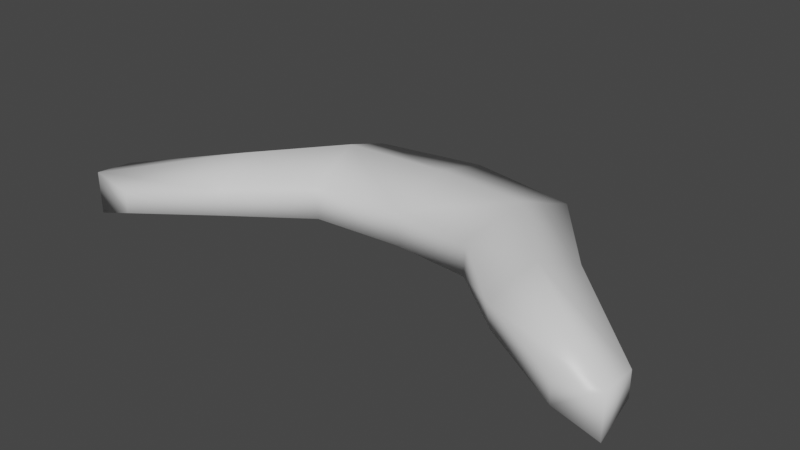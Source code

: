 # Source: Boomerang.blend  (saved by Blender 2.92.15; exported with 4.5.12 LTS)
import bpy
from mathutils import Matrix  # noqa: F401  (used for matrix-valued properties, if any)

bpy.ops.wm.read_factory_settings(use_empty=True)
scene = bpy.context.scene
scene.name = 'Scene'

# ---- collections
col_collection = bpy.data.collections.new('Collection'); scene.collection.children.link(col_collection)

# ---- materials (node trees are filled in below, after node groups)
mat_material = bpy.data.materials.new('Material')
mat_material.alpha_threshold = 0.0
mat_material.use_transparent_shadow = False
mat_material.line_color = (0.0, 0.0, 0.0, 1.0)

# ---- material node trees
mat_material.use_nodes = True; mat_material.node_tree.nodes.clear()
_N = mat_material.node_tree.nodes; _L = mat_material.node_tree.links
n0 = _N.new('ShaderNodeOutputMaterial'); n0.name = 'Material Output'; n0.location = (300, 300)
n1 = _N.new('ShaderNodeBsdfPrincipled'); n1.name = 'Principled BSDF'; n1.location = (10, 300)
n1.distribution = 'GGX'
n1.subsurface_method = 'BURLEY'
n1.inputs[2].default_value = 0.4
n1.inputs[3].default_value = 1.45
n1.inputs[27].default_value = (0.0, 0.0, 0.0, 1.0)
n1.inputs[28].default_value = 1.0
_L.new(n1.outputs[0], n0.inputs[0])
n0.is_active_output = True

# ---- world
world_world = bpy.data.worlds.new('World'); scene.world = world_world
world_world.use_nodes = True; world_world.node_tree.nodes.clear()
_N = world_world.node_tree.nodes; _L = world_world.node_tree.links
n0 = _N.new('ShaderNodeOutputWorld'); n0.name = 'World Output'; n0.location = (300, 300)
n1 = _N.new('ShaderNodeBackground'); n1.name = 'Background'; n1.location = (10, 300)
n1.inputs[0].default_value = (0.05088, 0.05088, 0.05088, 1.0)
_L.new(n1.outputs[0], n0.inputs[0])
n0.is_active_output = True
world_world.color = (0.05088, 0.05088, 0.05088)
world_world.use_sun_shadow = False
world_world.sun_shadow_jitter_overblur = 0.0

# ---- meshes
me_cube = bpy.data.meshes.new('Cube')
me_cube.from_pydata([(0.0, 0.2103, 0.09197), (0.0, 0.2103, -0.05798), (-0.3677, 0.1503, 0.1078), (-0.3631, 0.1503, -0.03597), (0.0, 0.7381, 0.1027), (0.0, 0.7381, -0.0687), (-0.4661, 0.6675, 0.09594), (-0.4768, 0.6501, -0.06211), (-1.192, -0.1194, -0.03917), (-1.192, -0.1194, 0.06618), (-1.016, -0.2867, 0.04255), (-1.017, -0.288, -0.05083), (-0.7603, 0.2922, -0.07102), (-0.7604, 0.2922, 0.09495), (-0.6561, -0.09702, -0.02002), (-0.6495, -0.1183, 0.0962), (0.0, 0.4742, -0.1357), (-0.4169, 0.4089, 0.1885), (-0.4199, 0.4002, -0.1169), (0.0, 0.4742, 0.1697), (-1.197, -0.2813, 0.07714), (-1.197, -0.2813, -0.1086), (-0.705, 0.08696, 0.1788), (-0.7082, 0.09761, -0.09581)], [], [(19, 4, 6, 17), (13, 12, 8, 9), (7, 6, 4, 5), (16, 1, 3, 18), (1, 0, 2, 3), (21, 20, 9, 8), (23, 14, 11, 21), (22, 13, 9, 20), (14, 15, 10, 11), (3, 2, 15, 14), (17, 6, 13, 22), (18, 3, 14, 23), (6, 7, 12, 13), (7, 18, 23, 12), (2, 17, 22, 15), (15, 22, 20, 10), (12, 23, 21, 8), (11, 10, 20, 21), (5, 16, 18, 7), (0, 19, 17, 2)])
me_cube.polygons.foreach_set('use_smooth', [True] * 20)
_uv = me_cube.uv_layers.new(name='UVMap')
_uv.uv.foreach_set('vector', [0.3178, 0.9222, 0.1228, 0.9505, 0.1383, 0.6582, 0.3011, 0.639, 0.2622, 0.3954, 0.1704, 0.3469, 0.3792, 0.04146, 0.414, 0.1075, 0.04638, 0.6197, 0.1383, 0.6582, 0.1228, 0.9505, 0.0001372, 0.9378, 0.8452, 0.0712, 0.9999, 0.1459, 0.9374, 0.3676, 0.7737, 0.3288, 0.613, 0.8798, 0.5079, 0.8818, 0.491, 0.6143, 0.5927, 0.6222, 0.5069, 0.0001372, 0.477, 0.09148, 0.414, 0.1075, 0.3792, 0.04146, 0.8618, 0.5777, 0.9956, 0.6013, 0.9999, 0.8581, 0.9387, 0.9592, 0.4119, 0.3868, 0.2622, 0.3954, 0.414, 0.1075, 0.477, 0.09148, 0.613, 0.3633, 0.5391, 0.36, 0.531, 0.1424, 0.582, 0.1096, 0.5927, 0.6222, 0.491, 0.6143, 0.5391, 0.36, 0.613, 0.3633, 0.3011, 0.639, 0.1383, 0.6582, 0.2622, 0.3954, 0.4119, 0.3868, 0.7737, 0.3288, 0.9374, 0.3676, 0.9956, 0.6013, 0.8618, 0.5777, 0.1383, 0.6582, 0.04638, 0.6197, 0.1704, 0.3469, 0.2622, 0.3954, 0.6133, 0.2936, 0.7737, 0.3288, 0.8618, 0.5777, 0.7366, 0.5517, 0.491, 0.6143, 0.3011, 0.639, 0.4119, 0.3868, 0.5391, 0.36, 0.5391, 0.36, 0.4119, 0.3868, 0.477, 0.09148, 0.531, 0.1424, 0.7366, 0.5517, 0.8618, 0.5777, 0.9387, 0.9592, 0.8391, 0.9126, 0.582, 0.1096, 0.531, 0.1424, 0.477, 0.09148, 0.5069, 0.0001372, 0.6903, 0.0001372, 0.8452, 0.0712, 0.7737, 0.3288, 0.6133, 0.2936, 0.5079, 0.8818, 0.3178, 0.9222, 0.3011, 0.639, 0.491, 0.6143])
me_cube.materials.append(mat_material)
me_cube.use_remesh_preserve_volume = False
me_cube.use_remesh_preserve_attributes = False
me_cube.use_mirror_vertex_groups = False
me_cube.update()

# ---- objects
ob_cube = bpy.data.objects.new('Cube', me_cube)

# ---- transforms, parenting, visibility, modifiers, constraints
ob_cube.location = (0.0, 0.0, 0.0)
ob_cube.lock_rotations_4d = False
ob_cube.empty_display_type = 'ARROWS'
ob_cube.lineart.crease_threshold = 0.0
_m = ob_cube.modifiers.new('Mirror', 'MIRROR')
_m.use_clip = True

# ---- collection membership
col_collection.objects.link(ob_cube)

# ---- scene / render settings (as saved in the file)
scene.frame_start = 1; scene.frame_end = 250; scene.frame_set(1)
scene.render.engine = 'BLENDER_EEVEE_NEXT'
scene.cycles.use_denoising = False
scene.cycles.samples = 128
scene.cycles.sampling_pattern = 'TABULATED_SOBOL'
scene.cycles.use_adaptive_sampling = False
scene.cycles.use_light_tree = False
scene.view_settings.view_transform = 'Filmic'
bpy.context.view_layer.update()

# ---- added for rendering (the .blend has no active camera and no usable light): camera, sun
cam_auto = bpy.data.cameras.new('AutoCamera')
cam_auto.lens = 50.0
cam_auto.sensor_width = 36.0
cam_auto.clip_end = 1000.0
ob_auto_camera = bpy.data.objects.new('AutoCamera', cam_auto)
scene.collection.objects.link(ob_auto_camera)
ob_auto_camera.location = (2.42842, -2.68906, 1.9691)
ob_auto_camera.rotation_euler = (1.09748, -7.21219e-08, 0.694738)
scene.camera = ob_auto_camera
light_auto_sun = bpy.data.lights.new('AutoSun', 'SUN')
light_auto_sun.energy = 3.0
light_auto_sun.angle = 0.0523599
ob_auto_sun = bpy.data.objects.new('AutoSun', light_auto_sun)
scene.collection.objects.link(ob_auto_sun)
ob_auto_sun.rotation_euler = (0.872665, 0.174533, 0.523599)
bpy.context.view_layer.update()
